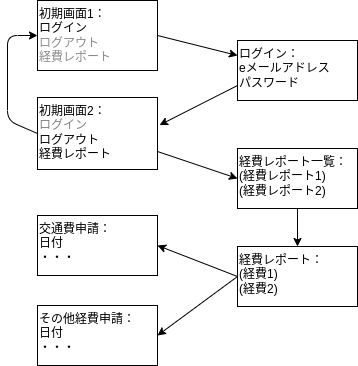

The diagram above was exported from draw.io. Its source (the exported page's mxGraphModel, read from the mxfile embedded in the PNG):
<mxGraphModel dx="720" dy="773" grid="1" gridSize="10" guides="1" tooltips="1" connect="1" arrows="1" fold="1" page="1" pageScale="1" pageWidth="850" pageHeight="1100" math="0" shadow="0">
  <root>
    <mxCell id="0" />
    <mxCell id="1" parent="0" />
    <mxCell id="2" value="初期画面1：&lt;br&gt;ログイン&lt;br&gt;&lt;span style=&quot;color: rgb(138, 138, 138);&quot;&gt;ログアウト&lt;/span&gt;&lt;br&gt;&lt;font color=&quot;#8a8a8a&quot;&gt;経費レポート&lt;/font&gt;" style="rounded=0;whiteSpace=wrap;html=1;align=left;verticalAlign=top;" parent="1" vertex="1">
      <mxGeometry x="40" y="80" width="120" height="70" as="geometry" />
    </mxCell>
    <mxCell id="4" value="ログイン：&lt;br&gt;eメールアドレス&lt;br&gt;パスワード" style="rounded=0;whiteSpace=wrap;html=1;align=left;verticalAlign=top;" parent="1" vertex="1">
      <mxGeometry x="240" y="120" width="120" height="60" as="geometry" />
    </mxCell>
    <mxCell id="5" value="経費レポート一覧：&lt;br&gt;(経費レポート1)&lt;br&gt;(経費レポート2)" style="rounded=0;whiteSpace=wrap;html=1;align=left;verticalAlign=top;" parent="1" vertex="1">
      <mxGeometry x="240" y="228" width="120" height="60" as="geometry" />
    </mxCell>
    <mxCell id="7" value="初期画面2：&lt;br&gt;&lt;font color=&quot;#828282&quot;&gt;ログイン&lt;/font&gt;&lt;br&gt;ログアウト&lt;br&gt;経費レポート" style="rounded=0;whiteSpace=wrap;html=1;align=left;verticalAlign=top;" parent="1" vertex="1">
      <mxGeometry x="40" y="177" width="120" height="72" as="geometry" />
    </mxCell>
    <mxCell id="8" value="経費レポート：&lt;br&gt;(経費1)&lt;br&gt;(経費2)" style="rounded=0;whiteSpace=wrap;html=1;align=left;verticalAlign=top;" parent="1" vertex="1">
      <mxGeometry x="240" y="326" width="120" height="60" as="geometry" />
    </mxCell>
    <mxCell id="9" value="" style="endArrow=classic;html=1;fontFamily=Helvetica;fontSize=12;fontColor=#FFFFFF;exitX=1;exitY=0.5;exitDx=0;exitDy=0;entryX=0;entryY=0.25;entryDx=0;entryDy=0;" parent="1" source="2" target="4" edge="1">
      <mxGeometry width="50" height="50" relative="1" as="geometry">
        <mxPoint x="570" y="410" as="sourcePoint" />
        <mxPoint x="620" y="360" as="targetPoint" />
      </mxGeometry>
    </mxCell>
    <mxCell id="10" value="" style="endArrow=classic;html=1;fontFamily=Helvetica;fontSize=12;fontColor=#FFFFFF;exitX=0;exitY=0.75;exitDx=0;exitDy=0;entryX=1.017;entryY=0.383;entryDx=0;entryDy=0;entryPerimeter=0;" parent="1" source="4" target="7" edge="1">
      <mxGeometry width="50" height="50" relative="1" as="geometry">
        <mxPoint x="170" y="120" as="sourcePoint" />
        <mxPoint x="250" y="145" as="targetPoint" />
      </mxGeometry>
    </mxCell>
    <mxCell id="11" value="" style="endArrow=classic;html=1;fontFamily=Helvetica;fontSize=12;fontColor=#FFFFFF;exitX=1;exitY=0.75;exitDx=0;exitDy=0;entryX=0;entryY=0.5;entryDx=0;entryDy=0;" parent="1" source="7" target="5" edge="1">
      <mxGeometry width="50" height="50" relative="1" as="geometry">
        <mxPoint x="250" y="133" as="sourcePoint" />
        <mxPoint x="172.03999999999996" y="200.98000000000002" as="targetPoint" />
      </mxGeometry>
    </mxCell>
    <mxCell id="12" value="" style="endArrow=classic;html=1;fontFamily=Helvetica;fontSize=12;fontColor=#FFFFFF;exitX=0.5;exitY=1;exitDx=0;exitDy=0;entryX=0.5;entryY=0;entryDx=0;entryDy=0;" parent="1" source="5" target="8" edge="1">
      <mxGeometry width="50" height="50" relative="1" as="geometry">
        <mxPoint x="170" y="223" as="sourcePoint" />
        <mxPoint x="250" y="268" as="targetPoint" />
      </mxGeometry>
    </mxCell>
    <mxCell id="13" value="交通費申請：&lt;br&gt;日付&lt;br&gt;・・・" style="rounded=0;whiteSpace=wrap;html=1;align=left;verticalAlign=top;" parent="1" vertex="1">
      <mxGeometry x="40" y="295" width="120" height="60" as="geometry" />
    </mxCell>
    <mxCell id="14" value="その他経費申請：&lt;br&gt;日付&lt;br&gt;・・・" style="rounded=0;whiteSpace=wrap;html=1;align=left;verticalAlign=top;" parent="1" vertex="1">
      <mxGeometry x="40" y="385" width="120" height="60" as="geometry" />
    </mxCell>
    <mxCell id="15" value="" style="endArrow=classic;html=1;fontFamily=Helvetica;fontSize=12;fontColor=#FFFFFF;exitX=0;exitY=0.5;exitDx=0;exitDy=0;entryX=1;entryY=0.5;entryDx=0;entryDy=0;" parent="1" source="8" target="13" edge="1">
      <mxGeometry width="50" height="50" relative="1" as="geometry">
        <mxPoint x="170" y="171" as="sourcePoint" />
        <mxPoint x="250" y="216" as="targetPoint" />
      </mxGeometry>
    </mxCell>
    <mxCell id="16" value="" style="endArrow=classic;html=1;fontFamily=Helvetica;fontSize=12;fontColor=#FFFFFF;exitX=0;exitY=0.5;exitDx=0;exitDy=0;entryX=1;entryY=0.5;entryDx=0;entryDy=0;" parent="1" source="8" target="14" edge="1">
      <mxGeometry width="50" height="50" relative="1" as="geometry">
        <mxPoint x="250" y="416" as="sourcePoint" />
        <mxPoint x="170" y="386" as="targetPoint" />
      </mxGeometry>
    </mxCell>
    <mxCell id="17" value="" style="endArrow=classic;html=1;fontFamily=Helvetica;fontSize=12;fontColor=#FFFFFF;exitX=0;exitY=0.5;exitDx=0;exitDy=0;entryX=0;entryY=0.5;entryDx=0;entryDy=0;" parent="1" source="7" target="2" edge="1">
      <mxGeometry width="50" height="50" relative="1" as="geometry">
        <mxPoint x="130" y="200" as="sourcePoint" />
        <mxPoint x="180" y="150" as="targetPoint" />
        <Array as="points">
          <mxPoint x="10" y="200" />
          <mxPoint x="10" y="115" />
        </Array>
      </mxGeometry>
    </mxCell>
  </root>
</mxGraphModel>